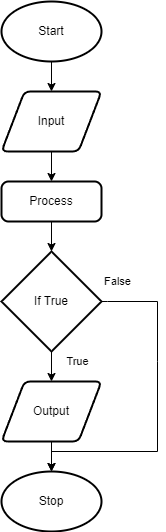

The diagram above was exported from draw.io. Its source (the exported page's mxGraphModel, read from the mxfile embedded in the PNG):
<mxGraphModel dx="1086" dy="666" grid="1" gridSize="10" guides="1" tooltips="1" connect="1" arrows="1" fold="1" page="1" pageScale="1" pageWidth="827" pageHeight="1169" math="0" shadow="0">
  <root>
    <mxCell id="0" />
    <mxCell id="1" parent="0" />
    <mxCell id="8" value="" style="edgeStyle=none;html=1;" edge="1" parent="1" source="2" target="3">
      <mxGeometry relative="1" as="geometry" />
    </mxCell>
    <mxCell id="2" value="Start" style="strokeWidth=2;html=1;shape=mxgraph.flowchart.start_1;whiteSpace=wrap;" vertex="1" parent="1">
      <mxGeometry x="364" y="40" width="100" height="60" as="geometry" />
    </mxCell>
    <mxCell id="12" style="edgeStyle=none;html=1;entryX=0.5;entryY=0;entryDx=0;entryDy=0;" edge="1" parent="1" source="3" target="4">
      <mxGeometry relative="1" as="geometry" />
    </mxCell>
    <mxCell id="3" value="Input" style="shape=parallelogram;html=1;strokeWidth=2;perimeter=parallelogramPerimeter;whiteSpace=wrap;rounded=1;arcSize=12;size=0.23;" vertex="1" parent="1">
      <mxGeometry x="364" y="130" width="100" height="60" as="geometry" />
    </mxCell>
    <mxCell id="11" value="" style="edgeStyle=none;html=1;" edge="1" parent="1" source="4" target="5">
      <mxGeometry relative="1" as="geometry" />
    </mxCell>
    <mxCell id="4" value="Process" style="rounded=1;whiteSpace=wrap;html=1;absoluteArcSize=1;arcSize=14;strokeWidth=2;" vertex="1" parent="1">
      <mxGeometry x="364" y="220" width="100" height="40" as="geometry" />
    </mxCell>
    <mxCell id="13" value="" style="edgeStyle=none;html=1;" edge="1" parent="1" source="5" target="6">
      <mxGeometry relative="1" as="geometry" />
    </mxCell>
    <mxCell id="15" style="edgeStyle=none;html=1;entryX=0.5;entryY=0;entryDx=0;entryDy=0;entryPerimeter=0;rounded=0;" edge="1" parent="1" source="5" target="7">
      <mxGeometry relative="1" as="geometry">
        <Array as="points">
          <mxPoint x="470" y="340" />
          <mxPoint x="520" y="340" />
          <mxPoint x="520" y="400" />
          <mxPoint x="520" y="490" />
          <mxPoint x="414" y="490" />
        </Array>
      </mxGeometry>
    </mxCell>
    <mxCell id="5" value="If True" style="strokeWidth=2;html=1;shape=mxgraph.flowchart.decision;whiteSpace=wrap;" vertex="1" parent="1">
      <mxGeometry x="364" y="290" width="100" height="100" as="geometry" />
    </mxCell>
    <mxCell id="14" value="" style="edgeStyle=none;html=1;" edge="1" parent="1" source="6" target="7">
      <mxGeometry relative="1" as="geometry" />
    </mxCell>
    <mxCell id="6" value="Output" style="shape=parallelogram;html=1;strokeWidth=2;perimeter=parallelogramPerimeter;whiteSpace=wrap;rounded=1;arcSize=12;size=0.23;" vertex="1" parent="1">
      <mxGeometry x="364" y="420" width="100" height="60" as="geometry" />
    </mxCell>
    <mxCell id="7" value="Stop" style="strokeWidth=2;html=1;shape=mxgraph.flowchart.start_1;whiteSpace=wrap;" vertex="1" parent="1">
      <mxGeometry x="364" y="510" width="100" height="60" as="geometry" />
    </mxCell>
    <mxCell id="16" value="True" style="text;html=1;align=center;verticalAlign=middle;resizable=0;points=[];autosize=1;strokeColor=none;fillColor=none;fontSize=11;fontFamily=Helvetica;fontColor=default;" vertex="1" parent="1">
      <mxGeometry x="415" y="385" width="50" height="30" as="geometry" />
    </mxCell>
    <mxCell id="17" value="False" style="text;html=1;align=center;verticalAlign=middle;resizable=0;points=[];autosize=1;strokeColor=none;fillColor=none;fontSize=11;fontFamily=Helvetica;fontColor=default;" vertex="1" parent="1">
      <mxGeometry x="455" y="305" width="50" height="30" as="geometry" />
    </mxCell>
  </root>
</mxGraphModel>